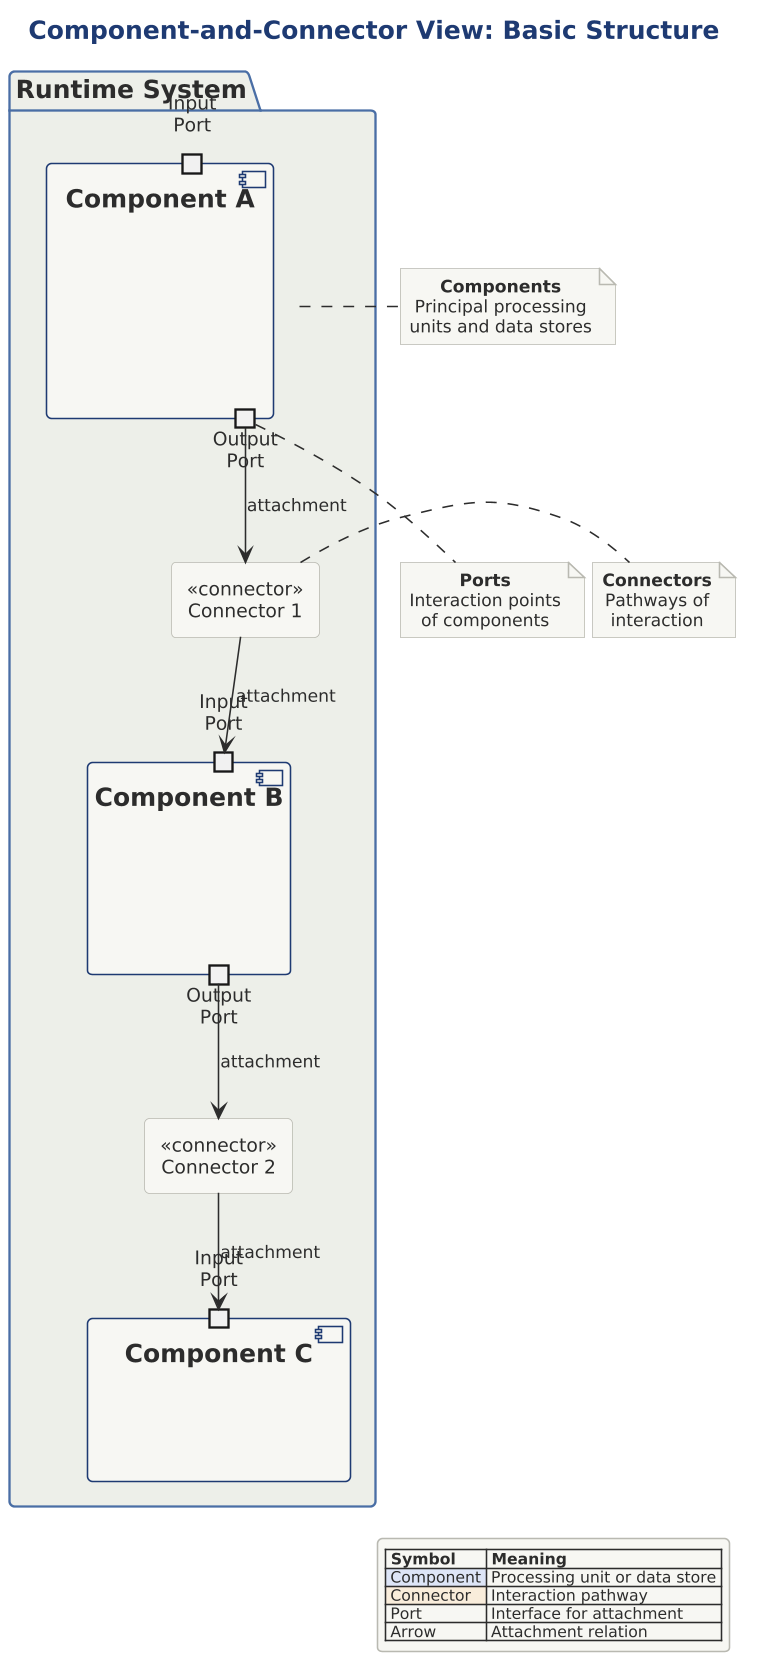

The diagram above was rendered by PlantUML. Its source (embedded in the PNG):
@startuml 01-basic-cc-view

scale 1.5625



!include ../../../../../../tooling/styles/plantuml/structural/package-diagram-style.iuml

title Component-and-Connector View: Basic Structure

package "Runtime System" {
    component "Component A" as CA {
        portin "Input\nPort" as CA_in
        portout "Output\nPort" as CA_out
    }
    
    component "Component B" as CB {
        portin "Input\nPort" as CB_in
        portout "Output\nPort" as CB_out
    }
    
    component "Component C" as CC {
        portin "Input\nPort" as CC_in
    }
    
    rectangle "<<connector>>\nConnector 1" as CON1 {
    }
    
    rectangle "<<connector>>\nConnector 2" as CON2 {
    }
}

CA_out --> CON1 : attachment
CON1 --> CB_in : attachment
CB_out --> CON2 : attachment
CON2 --> CC_in : attachment

note right of CA
  **Components**
  Principal processing 
  units and data stores
end note

note right of CON1
  **Connectors**
  Pathways of 
  interaction
end note

note bottom of CA_out
  **Ports**
  Interaction points
  of components
end note

legend right
  |= Symbol |= Meaning |
  | <$fill_primary> Component | Processing unit or data store |
  | <$fill_caution> Connector | Interaction pathway |
  | Port | Interface for attachment |
  | Arrow | Attachment relation |
endlegend

@enduml